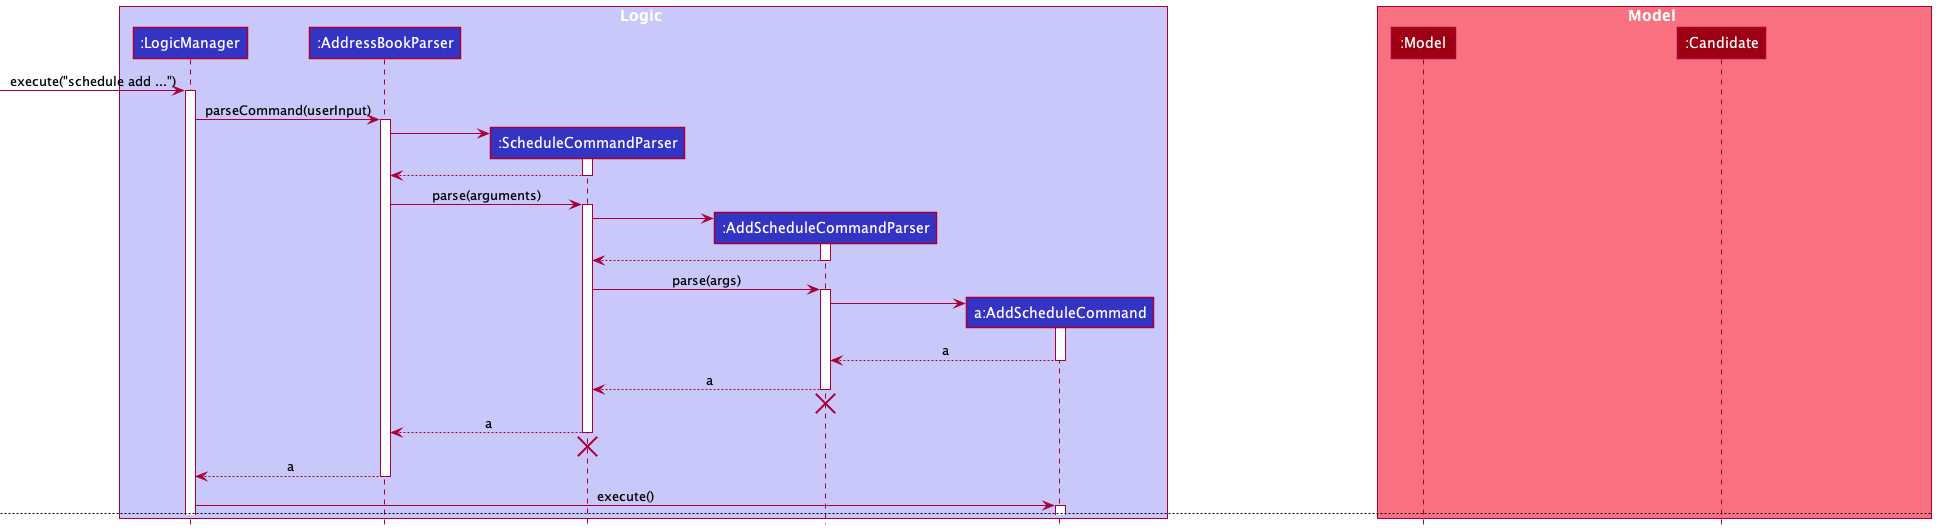

The diagram above was rendered by PlantUML. Its source (embedded in the PNG):
@startuml
'https://plantuml.com/class-diagram

!include style.puml

box Logic LOGIC_COLOR_T1
participant ":LogicManager" as LogicManager LOGIC_COLOR
participant ":AddressBookParser" as AddressBookParser LOGIC_COLOR
participant ":ScheduleCommandParser" as ScheduleCommandParser LOGIC_COLOR
participant ":AddScheduleCommandParser" as AddScheduleCommandParser LOGIC_COLOR
participant "a:AddScheduleCommand" as AddScheduleCommand LOGIC_COLOR
end box

box Model MODEL_COLOR_T1
participant ":Model" as Model MODEL_COLOR
participant "l:List<Candidate>" as lastShownCandidateList MODEL_COLOR
participant ":Candidate" as Candidate MODEL_COLOR
participant "toAdd:Interview" as Interview MODEL_COLOR
end box

[-> LogicManager : execute("schedule add ...")
activate LogicManager

LogicManager -> AddressBookParser : parseCommand(userInput)
activate AddressBookParser

create ScheduleCommandParser
AddressBookParser -> ScheduleCommandParser
activate ScheduleCommandParser

ScheduleCommandParser --> AddressBookParser
deactivate ScheduleCommandParser

AddressBookParser -> ScheduleCommandParser : parse(arguments)
activate ScheduleCommandParser

create AddScheduleCommandParser
ScheduleCommandParser -> AddScheduleCommandParser
activate AddScheduleCommandParser

AddScheduleCommandParser --> ScheduleCommandParser
deactivate AddScheduleCommandParser

ScheduleCommandParser -> AddScheduleCommandParser : parse(args)
activate AddScheduleCommandParser

create AddScheduleCommand
AddScheduleCommandParser -> AddScheduleCommand
activate AddScheduleCommand

AddScheduleCommand --> AddScheduleCommandParser : a
deactivate AddScheduleCommand

AddScheduleCommandParser --> ScheduleCommandParser : a
deactivate AddScheduleCommandParser

AddScheduleCommandParser -[hidden]-> AddressBookParser
destroy AddScheduleCommandParser

ScheduleCommandParser --> AddressBookParser : a
deactivate ScheduleCommandParser

ScheduleCommandParser -[hidden]-> AddressBookParser
destroy ScheduleCommandParser

AddressBookParser --> LogicManager : a
deactivate AddressBookParser

LogicManager -> AddScheduleCommand : execute()
activate AddScheduleCommand
newpage
AddScheduleCommand -> Model : getFilteredCandidateList()
activate Model

create lastShownCandidateList
Model -> lastShownCandidateList
activate lastShownCandidateList

lastShownCandidateList --> Model : l
deactivate lastShownCandidateList

Model --> AddScheduleCommand : l
deactivate Model

AddScheduleCommand -> lastShownCandidateList : get(index)
activate lastShownCandidateList

lastShownCandidateList -> Candidate
activate Candidate

Candidate --> lastShownCandidateList : candidateToInterview
deactivate Candidate

lastShownCandidateList --> AddScheduleCommand : candidateToInterview
deactivate lastShownCandidateList

lastShownCandidateList -[hidden]-> AddScheduleCommand
destroy lastShownCandidateList

create Interview
AddScheduleCommand -> Interview : Interview(candidateToInterview, interviewDateTime)
activate Interview

Interview --> AddScheduleCommand : toAdd
deactivate Interview

AddScheduleCommand -> Model : addInterview(toAdd)
activate Model

Model --> AddScheduleCommand
deactivate Model

AddScheduleCommand -> Candidate : triggerInterviewStatusScheduled()
activate Candidate

Candidate --> AddScheduleCommand : editedCandidate
deactivate Candidate

AddScheduleCommand -> Model : setCandidate(candidateToInterview, editedCandidate)
activate Model

Model --> AddScheduleCommand
deactivate Model

AddScheduleCommand --> LogicManager : commandResult
deactivate AddScheduleCommand

AddScheduleCommand -[hidden]-> LogicManager
destroy AddScheduleCommand

[<--LogicManager
deactivate LogicManager
@enduml